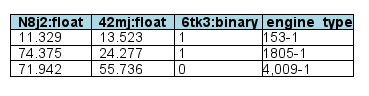

The diagram above was rendered by PlantUML. Its source (embedded in the PNG):
@startuml
<style>
class {
    BackgroundColor transparent
    linecolor transparent
}
</style>


hide empty members
hide circle

class "<#lightblue,#black>|=  N8j2:float  |=  42mj:float  |=  6tk3:binary |= engine_type|\n<#white>|  11.329  |  13.523   | 1 |153-1 |\n<#white>|  74.375  |  24.277  | 1 |1805-1|\n<#white>|  71.942  |  55.736  | 0 |4,009-1|" as machine_raw {
}



@enduml